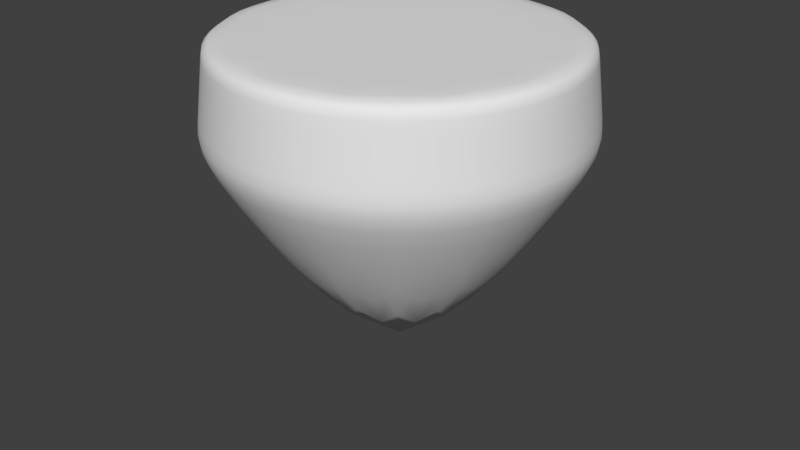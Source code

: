 # Source: peonzapinchos_punta.blend  (saved by Blender 2.78.0; exported with 4.5.12 LTS)
import bpy
from mathutils import Matrix  # noqa: F401  (used for matrix-valued properties, if any)

bpy.ops.wm.read_factory_settings(use_empty=True)
scene = bpy.context.scene
scene.name = 'Scene'

# ---- collections
col_collection_1 = bpy.data.collections.new('Collection 1'); scene.collection.children.link(col_collection_1)

# ---- world
world_world = bpy.data.worlds.new('World'); scene.world = world_world
world_world.color = (0.05088, 0.05088, 0.05088)
world_world.use_sun_shadow = False
world_world.sun_shadow_jitter_overblur = 0.0
world_world.cycles.sampling_method = 'MANUAL'

# ---- meshes
me_cone = bpy.data.meshes.new('Cone')
me_cone.from_pydata([(-0.0832, 0.1728, 0.0319), (-3.687e-08, 0.1917, 0.0319), (-0.1499, 0.1196, 0.0319), (-0.1869, 0.04267, 0.0319), (-0.1869, -0.04267, 0.0319), (-0.1499, -0.1196, 0.0319), (-0.0832, -0.1728, 0.0319), (-7.921e-09, -0.1917, 0.0319), (0.0832, -0.1728, 0.0319), (0.1499, -0.1196, 0.0319), (0.1869, -0.04267, 0.0319), (0.1869, 0.04267, 0.0319), (0.1499, 0.1196, 0.0319), (0.0832, 0.1728, 0.0319), (-1.105e-08, 6.344e-08, 0.3123), (-5.78e-09, -0.1895, 0.01319), (0.0822, -0.1707, 0.01319), (-3.439e-08, 0.1895, 0.01319), (-0.0822, 0.1707, 0.01319), (0.1481, -0.1181, 0.01319), (-0.1481, 0.1181, 0.01319), (0.1847, -0.04216, 0.01319), (-0.1847, 0.04216, 0.01319), (0.1847, 0.04216, 0.01319), (-0.1847, -0.04216, 0.01319), (0.1481, 0.1181, 0.01319), (-0.1481, -0.1181, 0.01319), (0.0822, 0.1707, 0.01319), (-0.0822, -0.1707, 0.01319), (0.07792, -0.1618, -0.0674), (-0.07792, 0.1618, -0.0674), (0.1404, -0.112, -0.0674), (-0.1404, 0.112, -0.0674), (0.1751, -0.03996, -0.0674), (-0.1751, 0.03996, -0.0674), (0.1751, 0.03996, -0.0674), (-0.1751, -0.03996, -0.0674), (0.1404, 0.112, -0.0674), (-0.1404, -0.112, -0.0674), (0.07792, 0.1618, -0.0674), (-0.07792, -0.1618, -0.0674), (3.444e-09, -0.1796, -0.0674), (-2.367e-08, 0.1796, -0.0674), (0.07792, -0.1618, -0.0674), (-0.07792, 0.1618, -0.0674), (0.1404, -0.112, -0.0674), (-0.1404, 0.112, -0.0674), (0.1751, -0.03996, -0.0674), (-0.1751, 0.03996, -0.0674), (0.1751, 0.03996, -0.0674), (-0.1751, -0.03996, -0.0674), (0.1404, 0.112, -0.0674), (-0.1404, -0.112, -0.0674), (0.07792, 0.1618, -0.0674), (-0.07792, -0.1618, -0.0674), (3.444e-09, -0.1796, -0.0674), (-2.367e-08, 0.1796, -0.0674)], [], [(16, 8, 7, 15), (9, 14, 8), (18, 0, 1, 17), (19, 9, 8, 16), (20, 2, 0, 18), (21, 10, 9, 19), (22, 3, 2, 20), (23, 11, 10, 21), (24, 4, 3, 22), (25, 12, 11, 23), (26, 5, 4, 24), (27, 13, 12, 25), (28, 6, 5, 26), (17, 1, 13, 27), (15, 7, 6, 28), (2, 14, 0), (10, 14, 9), (3, 14, 2), (11, 14, 10), (4, 14, 3), (12, 14, 11), (5, 14, 4), (13, 14, 12), (6, 14, 5), (1, 14, 13), (7, 14, 6), (8, 14, 7), (0, 14, 1), (41, 15, 28, 40), (42, 17, 27, 39), (40, 28, 26, 38), (39, 27, 25, 37), (38, 26, 24, 36), (37, 25, 23, 35), (36, 24, 22, 34), (35, 23, 21, 33), (34, 22, 20, 32), (33, 21, 19, 31), (32, 20, 18, 30), (31, 19, 16, 29), (30, 18, 17, 42), (29, 16, 15, 41), (39, 37, 51, 53), (32, 30, 44, 46), (40, 38, 52, 54), (33, 31, 45, 47), (42, 39, 53, 56), (34, 32, 46, 48), (41, 40, 54, 55), (35, 33, 47, 49), (36, 34, 48, 50), (29, 41, 55, 43), (37, 35, 49, 51), (30, 42, 56, 44), (38, 36, 50, 52), (31, 29, 43, 45), (43, 55, 54, 52, 50, 48, 46, 44, 56, 53, 51, 49, 47, 45)])
me_cone.polygons.foreach_set('use_smooth', [True] * 57)
_uv = me_cone.uv_layers.new(name='UVMap')
_uv.uv.foreach_set('vector', [0.9564, 0.5247, 0.957, 0.5252, 0.9552, 0.528, 0.9545, 0.5277, 0.1892, 0.6408, 0.1991, 0.6532, 0.1868, 0.6433, 0.958, 0.5481, 0.9586, 0.5475, 0.9616, 0.5499, 0.9611, 0.5507, 0.9589, 0.522, 0.9594, 0.5227, 0.957, 0.5252, 0.9564, 0.5247, 0.9556, 0.5451, 0.9563, 0.5447, 0.9586, 0.5475, 0.958, 0.5481, 0.9618, 0.5199, 0.9623, 0.5206, 0.9594, 0.5227, 0.9589, 0.522, 0.9539, 0.5418, 0.9546, 0.5415, 0.9563, 0.5447, 0.9556, 0.5451, 0.9652, 0.5181, 0.9656, 0.5189, 0.9623, 0.5206, 0.9618, 0.5199, 0.9529, 0.5383, 0.9537, 0.5381, 0.9546, 0.5415, 0.9539, 0.5418, 0.9692, 0.5165, 0.9696, 0.5174, 0.9656, 0.5189, 0.9652, 0.5181, 0.9527, 0.5346, 0.9535, 0.5347, 0.9537, 0.5381, 0.9529, 0.5383, 0.9647, 0.5528, 0.9652, 0.5519, 0.9696, 0.5537, 0.9691, 0.5548, 0.9532, 0.531, 0.954, 0.5313, 0.9535, 0.5347, 0.9527, 0.5346, 0.9611, 0.5507, 0.9616, 0.5499, 0.9652, 0.5519, 0.9647, 0.5528, 0.9545, 0.5277, 0.9552, 0.528, 0.954, 0.5313, 0.9532, 0.531, 0.1861, 0.6628, 0.1991, 0.6532, 0.1884, 0.6656, 0.1921, 0.6387, 0.1991, 0.6532, 0.1892, 0.6408, 0.1844, 0.6596, 0.1991, 0.6532, 0.1861, 0.6628, 0.1954, 0.637, 0.1991, 0.6532, 0.1921, 0.6387, 0.1835, 0.6562, 0.1991, 0.6532, 0.1844, 0.6596, 0.1993, 0.6355, 0.1991, 0.6532, 0.1954, 0.637, 0.1833, 0.6528, 0.1991, 0.6532, 0.1835, 0.6562, 0.195, 0.6701, 0.1991, 0.6532, 0.1993, 0.6718, 0.1838, 0.6494, 0.1991, 0.6532, 0.1833, 0.6528, 0.1914, 0.668, 0.1991, 0.6532, 0.195, 0.6701, 0.185, 0.6462, 0.1991, 0.6532, 0.1838, 0.6494, 0.1868, 0.6433, 0.1991, 0.6532, 0.185, 0.6462, 0.1884, 0.6656, 0.1991, 0.6532, 0.1914, 0.668, 0.1807, 0.644, 0.1843, 0.6458, 0.183, 0.6492, 0.1791, 0.6481, 0.1882, 0.6723, 0.1908, 0.6688, 0.1945, 0.6709, 0.1921, 0.675, 0.1791, 0.6481, 0.183, 0.6492, 0.1824, 0.6527, 0.1784, 0.6525, 0.1921, 0.675, 0.1945, 0.6709, 0.1989, 0.6729, 0.1964, 0.6775, 0.1784, 0.6525, 0.1824, 0.6527, 0.1827, 0.6564, 0.1786, 0.657, 0.1969, 0.6307, 0.199, 0.6346, 0.195, 0.6362, 0.1931, 0.6326, 0.1786, 0.657, 0.1827, 0.6564, 0.1836, 0.6599, 0.1798, 0.6614, 0.1931, 0.6326, 0.195, 0.6362, 0.1916, 0.638, 0.1895, 0.6347, 0.1798, 0.6614, 0.1836, 0.6599, 0.1854, 0.6632, 0.1818, 0.6655, 0.1895, 0.6347, 0.1916, 0.638, 0.1887, 0.6402, 0.1861, 0.6372, 0.1818, 0.6655, 0.1854, 0.6632, 0.1878, 0.6662, 0.1847, 0.6691, 0.1861, 0.6372, 0.1887, 0.6402, 0.1862, 0.6428, 0.1831, 0.6404, 0.1847, 0.6691, 0.1878, 0.6662, 0.1908, 0.6688, 0.1882, 0.6723, 0.1831, 0.6404, 0.1862, 0.6428, 0.1843, 0.6458, 0.1807, 0.644, 0.1921, 0.675, 0.1964, 0.6775, 0.1964, 0.6775, 0.1921, 0.675, 0.1818, 0.6655, 0.1847, 0.6691, 0.1847, 0.6691, 0.1818, 0.6655, 0.1791, 0.6481, 0.1784, 0.6525, 0.1784, 0.6525, 0.1791, 0.6481, 0.1895, 0.6347, 0.1861, 0.6372, 0.1861, 0.6372, 0.1895, 0.6347, 0.1882, 0.6723, 0.1921, 0.675, 0.1921, 0.675, 0.1882, 0.6723, 0.1798, 0.6614, 0.1818, 0.6655, 0.1818, 0.6655, 0.1798, 0.6614, 0.1807, 0.644, 0.1791, 0.6481, 0.1791, 0.6481, 0.1807, 0.644, 0.1931, 0.6326, 0.1895, 0.6347, 0.1895, 0.6347, 0.1931, 0.6326, 0.1786, 0.657, 0.1798, 0.6614, 0.1798, 0.6614, 0.1786, 0.657, 0.1831, 0.6404, 0.1807, 0.644, 0.1807, 0.644, 0.1831, 0.6404, 0.1969, 0.6307, 0.1931, 0.6326, 0.1931, 0.6326, 0.1969, 0.6307, 0.1847, 0.6691, 0.1882, 0.6723, 0.1882, 0.6723, 0.1847, 0.6691, 0.1784, 0.6525, 0.1786, 0.657, 0.1786, 0.657, 0.1784, 0.6525, 0.1861, 0.6372, 0.1831, 0.6404, 0.1831, 0.6404, 0.1861, 0.6372, 0.1831, 0.6404, 0.1807, 0.644, 0.1791, 0.6481, 0.1784, 0.6525, 0.1786, 0.657, 0.1798, 0.6614, 0.1818, 0.6655, 0.1847, 0.6691, 0.1882, 0.6723, 0.1921, 0.675, 0.1969, 0.6307, 0.1931, 0.6326, 0.1895, 0.6347, 0.1861, 0.6372])
me_cone.use_remesh_preserve_volume = False
me_cone.use_remesh_preserve_attributes = False
me_cone.use_mirror_vertex_groups = False
me_cone.update()

# ---- objects
ob_cone = bpy.data.objects.new('Cone', me_cone)

# ---- transforms, parenting, visibility, modifiers, constraints
ob_cone.location = (7.438e-08, 2.381e-07, 0.0599)
ob_cone.rotation_euler = (3.142, -0.0, 0.0)
ob_cone.lineart.crease_threshold = 0.0
_m = ob_cone.modifiers.new('Subsurf', 'SUBSURF')
_m.uv_smooth = 'PRESERVE_CORNERS'
_m.quality = 2
_m.levels = 2
_m.show_only_control_edges = False

# ---- collection membership
col_collection_1.objects.link(ob_cone)

# ---- scene / render settings (as saved in the file)
scene.frame_start = 1; scene.frame_end = 250; scene.frame_set(0)
scene.render.engine = 'BLENDER_EEVEE_NEXT'
scene.render.resolution_percentage = 50
scene.render.dither_intensity = 0.0
scene.cycles.use_denoising = False
scene.cycles.samples = 128
scene.cycles.sampling_pattern = 'TABULATED_SOBOL'
scene.cycles.light_sampling_threshold = 0.0
scene.cycles.use_adaptive_sampling = False
scene.cycles.use_light_tree = False
scene.cycles.blur_glossy = 0.0
scene.cycles.sample_clamp_indirect = 0.0
scene.view_settings.view_transform = 'Standard'
bpy.context.view_layer.update()

# ---- added for rendering (the .blend has no active camera and no usable light): camera, sun
cam_auto = bpy.data.cameras.new('AutoCamera')
cam_auto.lens = 50.0
cam_auto.sensor_width = 36.0
cam_auto.clip_end = 1000.0
ob_auto_camera = bpy.data.objects.new('AutoCamera', cam_auto)
scene.collection.objects.link(ob_auto_camera)
ob_auto_camera.location = (0.607428, -0.728913, 0.423393)
ob_auto_camera.rotation_euler = (1.09748, -7.21219e-08, 0.694738)
scene.camera = ob_auto_camera
light_auto_sun = bpy.data.lights.new('AutoSun', 'SUN')
light_auto_sun.energy = 3.0
light_auto_sun.angle = 0.0523599
ob_auto_sun = bpy.data.objects.new('AutoSun', light_auto_sun)
scene.collection.objects.link(ob_auto_sun)
ob_auto_sun.rotation_euler = (0.872665, 0.174533, 0.523599)
bpy.context.view_layer.update()

